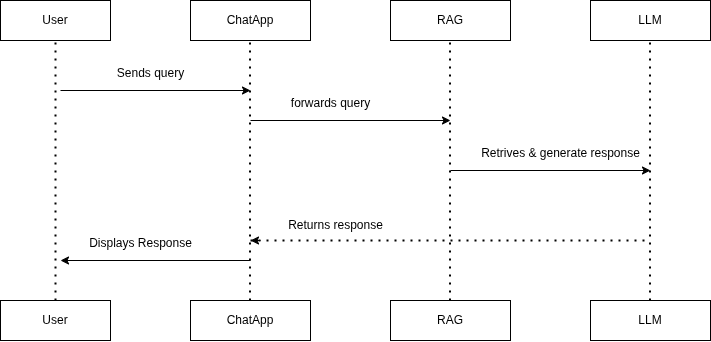

The diagram above was exported from draw.io. Its source (the exported page's mxGraphModel, read from the mxfile embedded in the PNG):
<mxGraphModel dx="914" dy="563" grid="1" gridSize="10" guides="1" tooltips="1" connect="1" arrows="1" fold="1" page="1" pageScale="1" pageWidth="850" pageHeight="1100" math="0" shadow="0">
  <root>
    <mxCell id="0" />
    <mxCell id="1" parent="0" />
    <mxCell id="2" value="User" style="rounded=0;whiteSpace=wrap;html=1;" vertex="1" parent="1">
      <mxGeometry x="90" y="120" width="110" height="40" as="geometry" />
    </mxCell>
    <mxCell id="3" value="ChatApp" style="rounded=0;whiteSpace=wrap;html=1;" vertex="1" parent="1">
      <mxGeometry x="280" y="120" width="120" height="40" as="geometry" />
    </mxCell>
    <mxCell id="4" value="RAG" style="rounded=0;whiteSpace=wrap;html=1;" vertex="1" parent="1">
      <mxGeometry x="480" y="120" width="120" height="40" as="geometry" />
    </mxCell>
    <mxCell id="5" value="LLM" style="rounded=0;whiteSpace=wrap;html=1;" vertex="1" parent="1">
      <mxGeometry x="680" y="120" width="120" height="40" as="geometry" />
    </mxCell>
    <mxCell id="6" value="User" style="rounded=0;whiteSpace=wrap;html=1;" vertex="1" parent="1">
      <mxGeometry x="90" y="420" width="110" height="40" as="geometry" />
    </mxCell>
    <mxCell id="7" value="ChatApp" style="rounded=0;whiteSpace=wrap;html=1;" vertex="1" parent="1">
      <mxGeometry x="280" y="420" width="120" height="40" as="geometry" />
    </mxCell>
    <mxCell id="8" value="RAG" style="rounded=0;whiteSpace=wrap;html=1;" vertex="1" parent="1">
      <mxGeometry x="480" y="420" width="120" height="40" as="geometry" />
    </mxCell>
    <mxCell id="9" value="LLM" style="rounded=0;whiteSpace=wrap;html=1;" vertex="1" parent="1">
      <mxGeometry x="680" y="420" width="120" height="40" as="geometry" />
    </mxCell>
    <mxCell id="10" value="" style="endArrow=none;dashed=1;html=1;dashPattern=1 3;strokeWidth=2;entryX=0.5;entryY=1;entryDx=0;entryDy=0;exitX=0.5;exitY=0;exitDx=0;exitDy=0;" edge="1" parent="1" source="6" target="2">
      <mxGeometry width="50" height="50" relative="1" as="geometry">
        <mxPoint x="145" y="410" as="sourcePoint" />
        <mxPoint x="450" y="390" as="targetPoint" />
      </mxGeometry>
    </mxCell>
    <mxCell id="11" value="" style="endArrow=none;dashed=1;html=1;dashPattern=1 3;strokeWidth=2;entryX=0.5;entryY=1;entryDx=0;entryDy=0;exitX=0.5;exitY=0;exitDx=0;exitDy=0;" edge="1" parent="1">
      <mxGeometry width="50" height="50" relative="1" as="geometry">
        <mxPoint x="339.5" y="420" as="sourcePoint" />
        <mxPoint x="339.5" y="160" as="targetPoint" />
      </mxGeometry>
    </mxCell>
    <mxCell id="12" value="" style="endArrow=none;dashed=1;html=1;dashPattern=1 3;strokeWidth=2;entryX=0.5;entryY=1;entryDx=0;entryDy=0;exitX=0.5;exitY=0;exitDx=0;exitDy=0;" edge="1" parent="1">
      <mxGeometry width="50" height="50" relative="1" as="geometry">
        <mxPoint x="539.5" y="420" as="sourcePoint" />
        <mxPoint x="539.5" y="160" as="targetPoint" />
      </mxGeometry>
    </mxCell>
    <mxCell id="13" value="" style="endArrow=none;dashed=1;html=1;dashPattern=1 3;strokeWidth=2;entryX=0.5;entryY=1;entryDx=0;entryDy=0;exitX=0.5;exitY=0;exitDx=0;exitDy=0;" edge="1" parent="1">
      <mxGeometry width="50" height="50" relative="1" as="geometry">
        <mxPoint x="739.5" y="420" as="sourcePoint" />
        <mxPoint x="739.5" y="160" as="targetPoint" />
      </mxGeometry>
    </mxCell>
    <mxCell id="14" value="" style="endArrow=classic;html=1;" edge="1" parent="1">
      <mxGeometry width="50" height="50" relative="1" as="geometry">
        <mxPoint x="150" y="210" as="sourcePoint" />
        <mxPoint x="340" y="210" as="targetPoint" />
      </mxGeometry>
    </mxCell>
    <mxCell id="15" value="" style="endArrow=classic;html=1;" edge="1" parent="1">
      <mxGeometry width="50" height="50" relative="1" as="geometry">
        <mxPoint x="340" y="240" as="sourcePoint" />
        <mxPoint x="540" y="240" as="targetPoint" />
      </mxGeometry>
    </mxCell>
    <mxCell id="16" value="" style="endArrow=classic;html=1;" edge="1" parent="1">
      <mxGeometry width="50" height="50" relative="1" as="geometry">
        <mxPoint x="540" y="290" as="sourcePoint" />
        <mxPoint x="740" y="290" as="targetPoint" />
      </mxGeometry>
    </mxCell>
    <mxCell id="17" value="" style="endArrow=classic;html=1;" edge="1" parent="1">
      <mxGeometry width="50" height="50" relative="1" as="geometry">
        <mxPoint x="340" y="380" as="sourcePoint" />
        <mxPoint x="150" y="380" as="targetPoint" />
      </mxGeometry>
    </mxCell>
    <mxCell id="18" value="" style="endArrow=none;dashed=1;html=1;dashPattern=1 3;strokeWidth=2;" edge="1" parent="1">
      <mxGeometry width="50" height="50" relative="1" as="geometry">
        <mxPoint x="340" y="360" as="sourcePoint" />
        <mxPoint x="740" y="360" as="targetPoint" />
      </mxGeometry>
    </mxCell>
    <mxCell id="19" value="Sends query" style="text;html=1;align=center;verticalAlign=middle;resizable=0;points=[];autosize=1;strokeColor=none;fillColor=none;" vertex="1" parent="1">
      <mxGeometry x="195" y="178" width="90" height="30" as="geometry" />
    </mxCell>
    <mxCell id="20" value="forwards query" style="text;html=1;align=center;verticalAlign=middle;resizable=0;points=[];autosize=1;strokeColor=none;fillColor=none;" vertex="1" parent="1">
      <mxGeometry x="370" y="208" width="100" height="30" as="geometry" />
    </mxCell>
    <mxCell id="21" value="Retrives &amp;amp; generate response" style="text;html=1;align=center;verticalAlign=middle;resizable=0;points=[];autosize=1;strokeColor=none;fillColor=none;" vertex="1" parent="1">
      <mxGeometry x="560" y="258" width="180" height="30" as="geometry" />
    </mxCell>
    <mxCell id="22" value="Returns response" style="text;html=1;align=center;verticalAlign=middle;resizable=0;points=[];autosize=1;strokeColor=none;fillColor=none;" vertex="1" parent="1">
      <mxGeometry x="365" y="330" width="120" height="30" as="geometry" />
    </mxCell>
    <mxCell id="23" value="Displays Response" style="text;html=1;align=center;verticalAlign=middle;resizable=0;points=[];autosize=1;strokeColor=none;fillColor=none;" vertex="1" parent="1">
      <mxGeometry x="165" y="348" width="130" height="30" as="geometry" />
    </mxCell>
    <mxCell id="24" value="" style="endArrow=classic;html=1;" edge="1" parent="1">
      <mxGeometry width="50" height="50" relative="1" as="geometry">
        <mxPoint x="350" y="360" as="sourcePoint" />
        <mxPoint x="340" y="360" as="targetPoint" />
      </mxGeometry>
    </mxCell>
  </root>
</mxGraphModel>